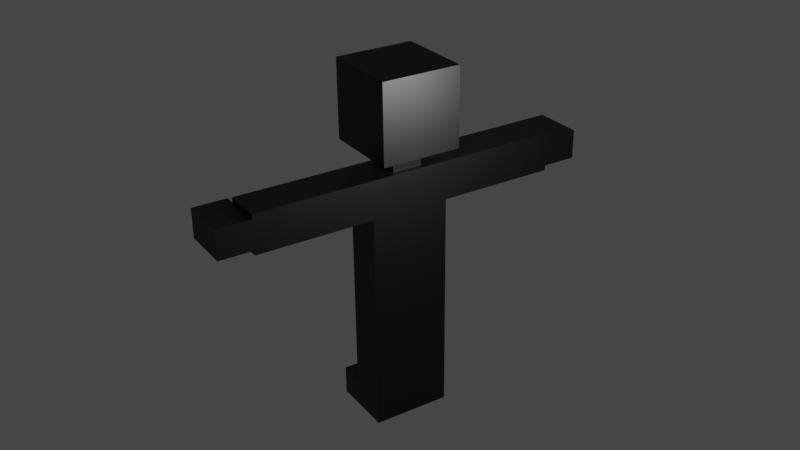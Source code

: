 # Source: character.blend  (saved by Blender 2.93.21; exported with 4.5.12 LTS)
import bpy
from mathutils import Matrix  # noqa: F401  (used for matrix-valued properties, if any)

bpy.ops.wm.read_factory_settings(use_empty=True)
scene = bpy.context.scene
scene.name = 'Scene'

# ---- collections
col_collection = bpy.data.collections.new('Collection'); scene.collection.children.link(col_collection)

# ---- images (referenced by path relative to the original .blend; pixels are not part of the script)
import os
ASSET_DIR = os.environ.get("B2B_ASSET_DIR", "")  # directory of the original .blend (textures are referenced by path, not embedded)
HERE = os.path.dirname(os.path.abspath(__file__))  # packed textures are extracted next to this script under _unpacked/

def load_image(name, relpath, width, height, colorspace="sRGB"):
    """Load a texture the original file referenced (path relative to the .blend, or extracted next to this script)."""
    p = next((c for c in (os.path.join(HERE, relpath), os.path.join(ASSET_DIR, relpath)) if relpath and os.path.exists(c)), "")
    if p:
        img = bpy.data.images.load(p, check_existing=True)
        img.name = name
    else:  # same state as the original file: an image datablock whose file is absent (Cycles renders it pink)
        img = bpy.data.images.new(name, width, height)
        img.source = "FILE"
        img.filepath = "//" + (relpath or name)
    img.colorspace_settings.name = colorspace
    return img
img_character_texture = load_image('character_texture', '_unpacked/character_texture.70688a6e.png', 100, 100, 'sRGB')

# ---- materials (node trees are filled in below, after node groups)
mat_material = bpy.data.materials.new('Material')
mat_material.use_transparent_shadow = False

# ---- material node trees
mat_material.use_nodes = True; mat_material.node_tree.nodes.clear()
_N = mat_material.node_tree.nodes; _L = mat_material.node_tree.links
n0 = _N.new('ShaderNodeBsdfPrincipled'); n0.name = 'Principled BSDF'; n0.location = (10, 300)
n0.distribution = 'GGX'
n0.subsurface_method = 'BURLEY'
n0.inputs[3].default_value = 1.45
n0.inputs[27].default_value = (0.0, 0.0, 0.0, 1.0)
n0.inputs[28].default_value = 1.0
n1 = _N.new('ShaderNodeOutputMaterial'); n1.name = 'Material Output'; n1.location = (300, 300)
n2 = _N.new('ShaderNodeTexImage'); n2.name = 'Image Texture'; n2.location = (-280, 280)
n2.image = img_character_texture
n2.interpolation = 'Closest'
_L.new(n0.outputs[0], n1.inputs[0])
_L.new(n2.outputs[0], n0.inputs[0])
n1.is_active_output = True

# ---- world
world_world = bpy.data.worlds.new('World'); scene.world = world_world
world_world.use_nodes = True; world_world.node_tree.nodes.clear()
_N = world_world.node_tree.nodes; _L = world_world.node_tree.links
n0 = _N.new('ShaderNodeOutputWorld'); n0.name = 'World Output'; n0.location = (300, 300)
n1 = _N.new('ShaderNodeBackground'); n1.name = 'Background'; n1.location = (10, 300)
n1.inputs[0].default_value = (0.05088, 0.05088, 0.05088, 1.0)
_L.new(n1.outputs[0], n0.inputs[0])
n0.is_active_output = True
world_world.color = (0.05088, 0.05088, 0.05088)
world_world.use_sun_shadow = False
world_world.sun_shadow_jitter_overblur = 0.0

# ---- cameras
cam_camera = bpy.data.cameras.new('Camera')
cam_camera.clip_end = 100.0
cam_camera.ortho_scale = 7.314

# ---- lights
light_light = bpy.data.lights.new('Light', 'POINT')
light_light.transmission_factor = 0.0
light_light.energy = 1000.0
light_light.shadow_soft_size = 0.1
light_light.shadow_maximum_resolution = 0.006
light_light.use_absolute_resolution = True

# ---- meshes
me_cube_008 = bpy.data.meshes.new('Cube.008')
me_cube_008.from_pydata([(-0.65, -0.4, -0.3), (-0.65, -0.4, 0.3), (-0.65, 0.4, -0.3), (-0.65, 0.4, 0.3), (0.65, -0.4, -0.3), (0.65, -0.4, 0.3), (0.65, 0.4, -0.3), (0.65, 0.4, 0.3), (-0.15, -0.4, 2.7), (-0.15, -0.4, 5.1), (-0.15, 1.2, 2.7), (-0.15, 1.2, 5.1), (0.65, -0.4, 2.7), (0.65, -0.4, 5.1), (0.65, 1.2, 2.7), (0.65, 1.2, 5.1), (-0.55, -0.4, 5.5), (-0.55, -0.4, 7.1), (-0.55, 1.2, 5.5), (-0.55, 1.2, 7.1), (1.05, -0.4, 5.5), (1.05, -0.4, 7.1), (1.05, 1.2, 5.5), (1.05, 1.2, 7.1), (-0.05, 0.1, 5.1), (-0.05, 0.1, 5.5), (-0.05, 0.7, 5.1), (-0.05, 0.7, 5.5), (0.55, 0.1, 5.1), (0.55, 0.1, 5.5), (0.55, 0.7, 5.1), (0.55, 0.7, 5.5), (-0.15, 0.4, 2.7), (0.65, 0.4, 2.7), (-0.15, 0.4, 2.7), (-0.15, -0.4, 2.7), (0.65, -0.4, 2.7), (0.65, 0.4, 2.7), (-0.15, 1.2, 1.5), (0.65, 1.2, 1.5), (0.65, 0.4, 1.5), (-0.15, 0.4, 1.5), (0.65, 1.2, 2.7), (-0.15, 1.2, 2.7), (-0.15, 0.4, 2.7), (0.65, 0.4, 2.7), (-0.15, 1.2, 0.3), (0.65, 1.2, 0.3), (0.65, 0.4, 0.3), (-0.15, 0.4, 0.3), (0.65, 1.2, 1.5), (-0.15, 1.2, 1.5), (-0.15, 0.4, 1.5), (0.65, 0.4, 1.5), (-0.15, 0.4, 1.5), (0.65, 0.4, 1.5), (0.65, -0.4, 1.5), (-0.15, -0.4, 1.5), (0.65, 0.4, 2.7), (-0.15, 0.4, 2.7), (-0.15, -0.4, 2.7), (0.65, -0.4, 2.7), (-0.15, 0.4, 0.3), (0.65, 0.4, 0.3), (0.65, -0.4, 0.3), (-0.15, -0.4, 0.3), (0.65, 0.4, 1.5), (-0.15, 0.4, 1.5), (-0.15, -0.4, 1.5), (0.65, -0.4, 1.5), (-0.65, 0.4, -0.3), (-0.65, 0.4, 0.3), (-0.65, 1.2, -0.3), (-0.65, 1.2, 0.3), (0.65, 0.4, -0.3), (0.65, 0.4, 0.3), (0.65, 1.2, -0.3), (0.65, 1.2, 0.3), (-0.15, 2.4, 5.1), (0.65, 2.4, 5.1), (0.65, 2.4, 4.3), (-0.15, 2.4, 4.3), (0.65, 1.2, 5.1), (-0.15, 1.2, 5.1), (-0.15, 1.2, 4.3), (0.65, 1.2, 4.3), (-0.15, 3.6, 5.1), (0.65, 3.6, 5.1), (0.65, 3.6, 4.3), (-0.15, 3.6, 4.3), (0.65, 2.4, 5.1), (-0.15, 2.4, 5.1), (-0.15, 2.4, 4.3), (0.65, 2.4, 4.3), (-0.15, -0.4, 5.1), (0.65, -0.4, 5.1), (0.65, -0.4, 4.3), (-0.15, -0.4, 4.3), (0.65, -1.6, 5.1), (-0.15, -1.6, 5.1), (-0.15, -1.6, 4.3), (0.65, -1.6, 4.3), (-0.15, -1.6, 5.1), (0.65, -1.6, 5.1), (0.65, -1.6, 4.3), (-0.15, -1.6, 4.3), (0.65, -2.8, 5.1), (-0.15, -2.8, 5.1), (-0.15, -2.8, 4.3), (0.65, -2.8, 4.3), (-0.35, 3.6, 4.4), (-0.35, 3.6, 5.0), (-0.35, 4.3, 4.4), (-0.35, 4.3, 5.0), (0.65, 3.6, 4.4), (0.65, 3.6, 5.0), (0.65, 4.3, 4.4), (0.65, 4.3, 5.0), (-0.35, -3.5, 4.4), (-0.35, -3.5, 5.0), (-0.35, -2.8, 4.4), (-0.35, -2.8, 5.0), (0.65, -3.5, 4.4), (0.65, -3.5, 5.0), (0.65, -2.8, 4.4), (0.65, -2.8, 5.0)], [], [(0, 1, 3, 2), (2, 3, 7, 6), (6, 7, 5, 4), (4, 5, 1, 0), (2, 6, 4, 0), (7, 3, 1, 5), (8, 9, 11, 10, 32), (10, 11, 15, 14), (14, 15, 13, 12, 33), (12, 13, 9, 8), (15, 11, 9, 13), (16, 17, 19, 18), (18, 19, 23, 22), (22, 23, 21, 20), (20, 21, 17, 16), (18, 22, 20, 16), (23, 19, 17, 21), (24, 25, 27, 26), (26, 27, 31, 30), (30, 31, 29, 28), (28, 29, 25, 24), (33, 32, 10, 14), (34, 35, 36, 37), (32, 33, 12, 8), (38, 39, 42, 43), (40, 41, 44, 45), (38, 41, 40, 39), (41, 38, 43, 44), (43, 42, 45, 44), (39, 40, 45, 42), (46, 47, 50, 51), (48, 49, 52, 53), (46, 49, 48, 47), (49, 46, 51, 52), (51, 50, 53, 52), (47, 48, 53, 50), (54, 55, 58, 59), (56, 57, 60, 61), (54, 57, 56, 55), (57, 54, 59, 60), (59, 58, 61, 60), (55, 56, 61, 58), (62, 63, 66, 67), (64, 65, 68, 69), (62, 65, 64, 63), (65, 62, 67, 68), (67, 66, 69, 68), (63, 64, 69, 66), (70, 71, 73, 72), (72, 73, 77, 76), (76, 77, 75, 74), (74, 75, 71, 70), (72, 76, 74, 70), (77, 73, 71, 75), (78, 79, 82, 83), (80, 81, 84, 85), (78, 81, 80, 79), (81, 78, 83, 84), (83, 82, 85, 84), (79, 80, 85, 82), (86, 87, 90, 91), (88, 89, 92, 93), (86, 89, 88, 87), (89, 86, 91, 92), (91, 90, 93, 92), (87, 88, 93, 90), (94, 95, 98, 99), (96, 97, 100, 101), (94, 97, 96, 95), (97, 94, 99, 100), (99, 98, 101, 100), (95, 96, 101, 98), (102, 103, 106, 107), (104, 105, 108, 109), (102, 105, 104, 103), (105, 102, 107, 108), (107, 106, 109, 108), (103, 104, 109, 106), (110, 111, 113, 112), (112, 113, 117, 116), (116, 117, 115, 114), (114, 115, 111, 110), (112, 116, 114, 110), (117, 113, 111, 115), (118, 119, 121, 120), (120, 121, 125, 124), (124, 125, 123, 122), (122, 123, 119, 118), (120, 124, 122, 118), (125, 121, 119, 123)])
_uv = me_cube_008.uv_layers.new(name='UVMap')
_uv.uv.foreach_set('vector', [0.9495, 0.8687, 0.8889, 0.8687, 0.8889, 0.7879, 0.9495, 0.7879, 0.4646, 0.6162, 0.404, 0.6162, 0.404, 0.4848, 0.4646, 0.4848, 0.9495, 0.9495, 0.8889, 0.9495, 0.8889, 0.8687, 0.9495, 0.8687, 0.4646, 0.7475, 0.404, 0.7475, 0.404, 0.6162, 0.4646, 0.6162, 0.404, 0.4848, 0.404, 0.6162, 0.3232, 0.6162, 0.3232, 0.4848, 0.5657, 0.4849, 0.5657, 0.6162, 0.4848, 0.6162, 0.4848, 0.4849, 0.1616, 0.0, 0.1616, 0.2424, 0.0, 0.2424, 0.0, 0.0, 0.08081, 0.0, 0.5657, 0.0, 0.5657, 0.2424, 0.4848, 0.2424, 0.4848, 0.0, 0.3232, 0.0, 0.3232, 0.2424, 0.1616, 0.2424, 0.1616, 0.0, 0.2424, 0.0, 0.5657, 0.2424, 0.5657, 0.4848, 0.4848, 0.4848, 0.4848, 0.2424, 0.2424, 0.404, 0.3232, 0.404, 0.3232, 0.5657, 0.2424, 0.5657, 0.4848, 0.1616, 0.3232, 0.1616, 0.3232, 0.0, 0.4848, 0.0, 0.4848, 0.3232, 0.3232, 0.3232, 0.3232, 0.1616, 0.4848, 0.1616, 0.4848, 0.4848, 0.3232, 0.4848, 0.3232, 0.3232, 0.4848, 0.3232, 0.1616, 0.5657, 0.0, 0.5657, 0.0, 0.404, 0.1616, 0.404, 0.1616, 0.2424, 0.3232, 0.2424, 0.3232, 0.404, 0.1616, 0.404, 0.0, 0.2424, 0.1616, 0.2424, 0.1616, 0.404, 0.0, 0.404, 0.9798, 0.596, 0.9394, 0.596, 0.9394, 0.5354, 0.9798, 0.5354, 0.1616, 0.9495, 0.1212, 0.9495, 0.1212, 0.8889, 0.1616, 0.8889, 0.9798, 0.6566, 0.9394, 0.6566, 0.9394, 0.596, 0.9798, 0.596, 0.3232, 0.9495, 0.2828, 0.9495, 0.2828, 0.8889, 0.3232, 0.8889, 0.2424, 0.4848, 0.1616, 0.4848, 0.1616, 0.404, 0.2424, 0.404, 0.8889, 0.6869, 0.8889, 0.7677, 0.8081, 0.7677, 0.8081, 0.6869, 0.1616, 0.4848, 0.2424, 0.4848, 0.2424, 0.5657, 0.1616, 0.5657, 0.1616, 0.6869, 0.2424, 0.6869, 0.2424, 0.8081, 0.1616, 0.8081, 0.7273, 0.2626, 0.8081, 0.2626, 0.8081, 0.3838, 0.7273, 0.3838, 0.8889, 0.7677, 0.8889, 0.8485, 0.8081, 0.8485, 0.8081, 0.7677, 0.08081, 0.6869, 0.1616, 0.6869, 0.1616, 0.8081, 0.08081, 0.8081, 0.8081, 0.8485, 0.8889, 0.8485, 0.8889, 0.9293, 0.8081, 0.9293, 0.6465, 0.5051, 0.7273, 0.5051, 0.7273, 0.6263, 0.6465, 0.6263, 0.5657, 0.6263, 0.6465, 0.6263, 0.6465, 0.7475, 0.5657, 0.7475, 0.2424, 0.6869, 0.3232, 0.6869, 0.3232, 0.8081, 0.2424, 0.8081, 0.404, 0.8586, 0.404, 0.9394, 0.3232, 0.9394, 0.3232, 0.8586, 0.2424, 0.5657, 0.3232, 0.5657, 0.3232, 0.6869, 0.2424, 0.6869, 0.4848, 0.8586, 0.5657, 0.8586, 0.5657, 0.9394, 0.4848, 0.9394, 0.3232, 0.6162, 0.404, 0.6162, 0.404, 0.7374, 0.3232, 0.7374, 0.7273, 0.3838, 0.8081, 0.3838, 0.8081, 0.5051, 0.7273, 0.5051, 0.7273, 0.5051, 0.8081, 0.5051, 0.8081, 0.6263, 0.7273, 0.6263, 0.9495, 0.1212, 0.9495, 0.202, 0.8687, 0.202, 0.8687, 0.1212, 0.7273, 0.7475, 0.8081, 0.7475, 0.8081, 0.8687, 0.7273, 0.8687, 0.8687, 0.202, 0.9495, 0.202, 0.9495, 0.2828, 0.8687, 0.2828, 0.8081, 0.0, 0.8889, 0.0, 0.8889, 0.1212, 0.8081, 0.1212, 0.6465, 0.6263, 0.7273, 0.6263, 0.7273, 0.7475, 0.6465, 0.7475, 0.7273, 0.0, 0.8081, 0.0, 0.8081, 0.1212, 0.7273, 0.1212, 0.9495, 0.2828, 0.9495, 0.3636, 0.8687, 0.3636, 0.8687, 0.2828, 0.7273, 0.6263, 0.8081, 0.6263, 0.8081, 0.7475, 0.7273, 0.7475, 0.5657, 0.8687, 0.6465, 0.8687, 0.6465, 0.9495, 0.5657, 0.9495, 0.3232, 0.7374, 0.404, 0.7374, 0.404, 0.8586, 0.3232, 0.8586, 0.06061, 0.9697, 0.0, 0.9697, 0.0, 0.8889, 0.06061, 0.8889, 0.8687, 0.2525, 0.8081, 0.2525, 0.8081, 0.1212, 0.8687, 0.1212, 0.1212, 0.9697, 0.06061, 0.9697, 0.06061, 0.8889, 0.1212, 0.8889, 0.8687, 0.3838, 0.8081, 0.3838, 0.8081, 0.2525, 0.8687, 0.2525, 0.6465, 0.0, 0.6465, 0.1313, 0.5657, 0.1313, 0.5657, 0.0, 0.6465, 0.1313, 0.6465, 0.2626, 0.5657, 0.2626, 0.5657, 0.1313, 1.49e-08, 0.6869, 0.08081, 0.6869, 0.08081, 0.8081, 0.0, 0.8081, 0.08081, 0.5657, 0.1616, 0.5657, 0.1616, 0.6869, 0.08081, 0.6869, 0.404, 0.8485, 0.4848, 0.8485, 0.4848, 0.9293, 0.404, 0.9293, 0.6465, 0.5051, 0.5657, 0.5051, 0.5657, 0.3838, 0.6465, 0.3838, 0.08081, 0.8889, 0.0, 0.8889, 0.0, 0.8081, 0.08081, 0.8081, 0.6465, 0.6263, 0.5657, 0.6263, 0.5657, 0.5051, 0.6465, 0.5051, 0.4848, 0.7374, 0.5657, 0.7374, 0.5657, 0.8586, 0.4848, 0.8586, 0.6465, 0.0, 0.7273, 0.0, 0.7273, 0.1212, 0.6465, 0.1212, 0.6465, 0.8687, 0.7273, 0.8687, 0.7273, 0.9495, 0.6465, 0.9495, 0.0, 0.5657, 0.08081, 0.5657, 0.08081, 0.6869, 0.0, 0.6869, 0.1616, 0.8889, 0.08081, 0.8889, 0.08081, 0.8081, 0.1616, 0.8081, 0.5657, 0.2626, 0.6465, 0.2626, 0.6465, 0.3838, 0.5657, 0.3838, 0.5657, 0.7475, 0.6465, 0.7475, 0.6465, 0.8687, 0.5657, 0.8687, 0.6465, 0.7475, 0.7273, 0.7475, 0.7273, 0.8687, 0.6465, 0.8687, 0.7273, 0.8687, 0.8081, 0.8687, 0.8081, 0.9495, 0.7273, 0.9495, 0.6465, 0.1212, 0.7273, 0.1212, 0.7273, 0.2424, 0.6465, 0.2424, 0.2424, 0.8889, 0.1616, 0.8889, 0.1616, 0.8081, 0.2424, 0.8081, 0.6465, 0.3838, 0.7273, 0.3838, 0.7273, 0.5051, 0.6465, 0.5051, 0.7273, 0.1212, 0.8081, 0.1212, 0.8081, 0.2424, 0.7273, 0.2424, 0.4848, 0.6162, 0.5657, 0.6162, 0.5657, 0.7374, 0.4848, 0.7374, 0.8788, 0.3838, 0.9596, 0.3838, 0.9596, 0.4646, 0.8788, 0.4646, 0.6465, 0.2626, 0.7273, 0.2626, 0.7273, 0.3838, 0.6465, 0.3838, 0.3232, 0.8889, 0.2424, 0.8889, 0.2424, 0.8081, 0.3232, 0.8081, 0.1616, 0.5657, 0.2424, 0.5657, 0.2424, 0.6869, 0.1616, 0.6869, 0.2222, 0.9596, 0.1616, 0.9596, 0.1616, 0.8889, 0.2222, 0.8889, 0.9394, 0.5657, 0.8788, 0.5657, 0.8788, 0.4646, 0.9394, 0.4646, 0.2828, 0.9596, 0.2222, 0.9596, 0.2222, 0.8889, 0.2828, 0.8889, 0.9394, 0.6667, 0.8788, 0.6667, 0.8788, 0.5657, 0.9394, 0.5657, 0.4747, 0.7475, 0.4747, 0.8485, 0.404, 0.8485, 0.404, 0.7475, 0.8788, 0.3838, 0.8788, 0.4848, 0.8081, 0.4848, 0.8081, 0.3838, 0.4646, 1.0, 0.404, 1.0, 0.404, 0.9293, 0.4646, 0.9293, 0.9495, 0.101, 0.8889, 0.101, 0.8889, 0.0, 0.9495, 0.0, 1.0, 0.5354, 0.9394, 0.5354, 0.9394, 0.4646, 1.0, 0.4646, 0.9495, 0.7879, 0.8889, 0.7879, 0.8889, 0.6869, 0.9495, 0.6869, 0.8788, 0.5859, 0.8788, 0.6869, 0.8081, 0.6869, 0.8081, 0.5859, 0.8788, 0.4848, 0.8788, 0.5859, 0.8081, 0.5859, 0.8081, 0.4848])
me_cube_008.materials.append(mat_material)
me_cube_008.use_remesh_fix_poles = True
me_cube_008.use_remesh_preserve_attributes = False
me_cube_008.use_mirror_vertex_groups = False
me_cube_008.update()

# ---- objects
ob_light = bpy.data.objects.new('Light', light_light)
ob_camera = bpy.data.objects.new('Camera', cam_camera)
ob_cube_006 = bpy.data.objects.new('Cube.006', me_cube_008)

# ---- transforms, parenting, visibility, modifiers, constraints
ob_light.location = (4.076, 1.005, 5.904)
ob_light.rotation_euler = (0.6503, 0.05522, 1.866)
ob_light.lock_rotations_4d = False
ob_light.empty_display_type = 'ARROWS'
ob_light.color = (0.0, 0.0, 0.0, 0.0)
ob_light.lineart.crease_threshold = 0.0
ob_camera.location = (16.0, -10.0, 13.0)
ob_camera.rotation_euler = (1.092, 0.01061, 1.006)
ob_camera.scale = (1.0, 1.0, 1.0)
ob_camera.lock_rotations_4d = False
ob_camera.empty_display_type = 'ARROWS'
ob_camera.color = (0.0, 0.0, 0.0, 0.0)
ob_camera.display_type = 'WIRE'
ob_camera.lineart.crease_threshold = 0.0
ob_cube_006.location = (-0.25, -0.4, -0.6)
ob_cube_006.lineart.crease_threshold = 0.0

# ---- collection membership
col_collection.objects.link(ob_light)
col_collection.objects.link(ob_camera)
col_collection.objects.link(ob_cube_006)

# ---- scene / render settings (as saved in the file)
scene.camera = ob_camera
scene.frame_start = 1; scene.frame_end = 250; scene.frame_set(1)
scene.render.engine = 'BLENDER_EEVEE_NEXT'
scene.cycles.samples = 128
scene.cycles.sampling_pattern = 'TABULATED_SOBOL'
scene.cycles.use_adaptive_sampling = False
scene.cycles.use_light_tree = False
scene.view_settings.view_transform = 'Filmic'
bpy.context.view_layer.update()
